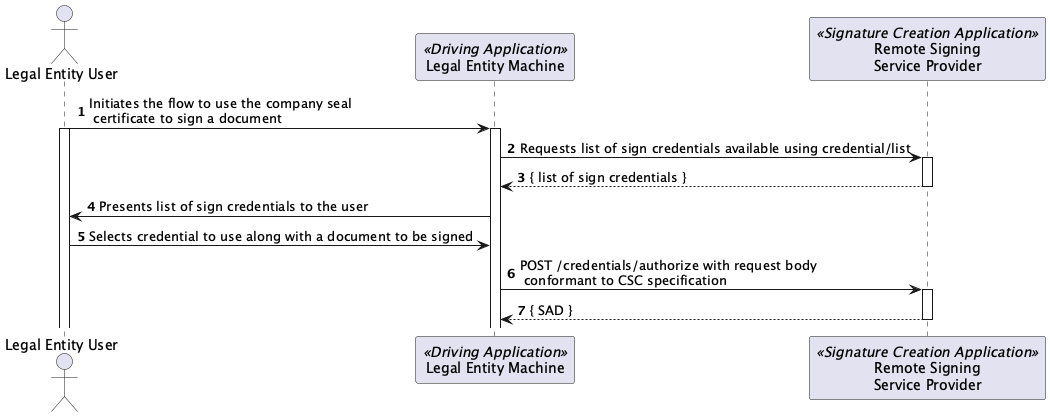

The diagram above was rendered by PlantUML. Its source (embedded in the PNG):
@startuml authToSeal 
autonumber

actor "Legal Entity User" as user
participant "Legal Entity Machine" as m2mUser <<Driving Application>>
participant "Remote Signing\nService Provider" as RSSP <<Signature Creation Application>>

user -> m2mUser: Initiates the flow to use the company seal \n certificate to sign a document
activate user
activate m2mUser
m2mUser -> RSSP : Requests list of sign credentials available using credential/list 
activate RSSP
return { list of sign credentials }
m2mUser -> user: Presents list of sign credentials to the user
user -> m2mUser: Selects credential to use along with a document to be signed
m2mUser -> RSSP: POST /credentials/authorize with request body \n conformant to CSC specification 
activate RSSP
return { SAD }



@enduml